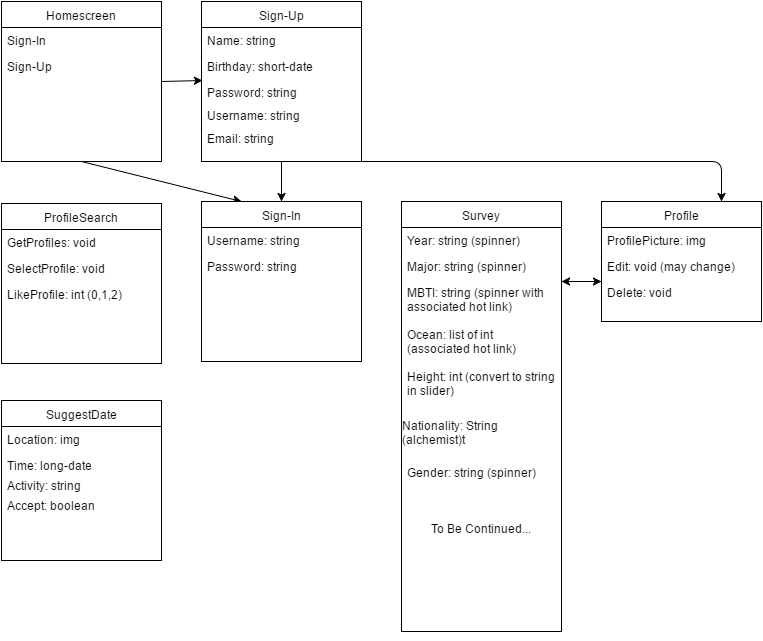

The diagram above was exported from draw.io. Its source (the exported page's mxGraphModel, read from the mxfile embedded in the PNG):
<mxGraphModel dx="1106" dy="595" grid="1" gridSize="10" guides="1" tooltips="1" connect="1" arrows="1" fold="1" page="1" pageScale="1" pageWidth="850" pageHeight="1100" background="#ffffff" math="0" shadow="0">
  <root>
    <mxCell id="0" />
    <mxCell id="1" parent="0" />
    <mxCell id="235f50bce01660ed-13" value="Homescreen" style="swimlane;html=1;fontStyle=0;childLayout=stackLayout;horizontal=1;startSize=26;fillColor=none;horizontalStack=0;resizeParent=1;resizeLast=0;collapsible=1;marginBottom=0;swimlaneFillColor=#ffffff;" vertex="1" parent="1">
      <mxGeometry x="80" y="40" width="160" height="160" as="geometry" />
    </mxCell>
    <mxCell id="235f50bce01660ed-15" value="Sign-In" style="text;html=1;strokeColor=none;fillColor=none;align=left;verticalAlign=top;spacingLeft=4;spacingRight=4;whiteSpace=wrap;overflow=hidden;rotatable=0;points=[[0,0.5],[1,0.5]];portConstraint=eastwest;" vertex="1" parent="235f50bce01660ed-13">
      <mxGeometry y="26" width="160" height="26" as="geometry" />
    </mxCell>
    <mxCell id="235f50bce01660ed-16" value="Sign-Up" style="text;html=1;strokeColor=none;fillColor=none;align=left;verticalAlign=top;spacingLeft=4;spacingRight=4;whiteSpace=wrap;overflow=hidden;rotatable=0;points=[[0,0.5],[1,0.5]];portConstraint=eastwest;" vertex="1" parent="235f50bce01660ed-13">
      <mxGeometry y="52" width="160" height="26" as="geometry" />
    </mxCell>
    <mxCell id="58dc257681494b5b-2" value="" style="endArrow=classic;html=1;entryX=0.25;entryY=0;" edge="1" parent="235f50bce01660ed-13" target="235f50bce01660ed-21">
      <mxGeometry width="50" height="50" relative="1" as="geometry">
        <mxPoint x="80" y="160" as="sourcePoint" />
        <mxPoint x="130" y="110" as="targetPoint" />
      </mxGeometry>
    </mxCell>
    <mxCell id="235f50bce01660ed-17" value="Sign-Up" style="swimlane;html=1;fontStyle=0;childLayout=stackLayout;horizontal=1;startSize=26;fillColor=none;horizontalStack=0;resizeParent=1;resizeLast=0;collapsible=1;marginBottom=0;swimlaneFillColor=#ffffff;" vertex="1" parent="1">
      <mxGeometry x="280" y="40" width="160" height="160" as="geometry" />
    </mxCell>
    <mxCell id="235f50bce01660ed-18" value="Name: string" style="text;html=1;strokeColor=none;fillColor=none;align=left;verticalAlign=top;spacingLeft=4;spacingRight=4;whiteSpace=wrap;overflow=hidden;rotatable=0;points=[[0,0.5],[1,0.5]];portConstraint=eastwest;" vertex="1" parent="235f50bce01660ed-17">
      <mxGeometry y="26" width="160" height="26" as="geometry" />
    </mxCell>
    <mxCell id="235f50bce01660ed-19" value="Birthday: short-date" style="text;html=1;strokeColor=none;fillColor=none;align=left;verticalAlign=top;spacingLeft=4;spacingRight=4;whiteSpace=wrap;overflow=hidden;rotatable=0;points=[[0,0.5],[1,0.5]];portConstraint=eastwest;" vertex="1" parent="235f50bce01660ed-17">
      <mxGeometry y="52" width="160" height="26" as="geometry" />
    </mxCell>
    <mxCell id="235f50bce01660ed-20" value="Password: string" style="text;html=1;strokeColor=none;fillColor=none;align=left;verticalAlign=top;spacingLeft=4;spacingRight=4;whiteSpace=wrap;overflow=hidden;rotatable=0;points=[[0,0.5],[1,0.5]];portConstraint=eastwest;" vertex="1" parent="235f50bce01660ed-17">
      <mxGeometry y="78" width="160" height="26" as="geometry" />
    </mxCell>
    <mxCell id="235f50bce01660ed-21" value="Sign-In" style="swimlane;html=1;fontStyle=0;childLayout=stackLayout;horizontal=1;startSize=26;fillColor=none;horizontalStack=0;resizeParent=1;resizeLast=0;collapsible=1;marginBottom=0;swimlaneFillColor=#ffffff;" vertex="1" parent="1">
      <mxGeometry x="280" y="240" width="160" height="160" as="geometry" />
    </mxCell>
    <mxCell id="235f50bce01660ed-22" value="Username: string" style="text;html=1;strokeColor=none;fillColor=none;align=left;verticalAlign=top;spacingLeft=4;spacingRight=4;whiteSpace=wrap;overflow=hidden;rotatable=0;points=[[0,0.5],[1,0.5]];portConstraint=eastwest;" vertex="1" parent="235f50bce01660ed-21">
      <mxGeometry y="26" width="160" height="26" as="geometry" />
    </mxCell>
    <mxCell id="235f50bce01660ed-23" value="Password: string" style="text;html=1;strokeColor=none;fillColor=none;align=left;verticalAlign=top;spacingLeft=4;spacingRight=4;whiteSpace=wrap;overflow=hidden;rotatable=0;points=[[0,0.5],[1,0.5]];portConstraint=eastwest;" vertex="1" parent="235f50bce01660ed-21">
      <mxGeometry y="52" width="160" height="26" as="geometry" />
    </mxCell>
    <mxCell id="235f50bce01660ed-25" value="Survey" style="swimlane;html=1;fontStyle=0;childLayout=stackLayout;horizontal=1;startSize=26;fillColor=none;horizontalStack=0;resizeParent=1;resizeLast=0;collapsible=1;marginBottom=0;swimlaneFillColor=#ffffff;" vertex="1" parent="1">
      <mxGeometry x="480" y="240" width="160" height="430" as="geometry" />
    </mxCell>
    <mxCell id="235f50bce01660ed-27" value="Year: string (spinner)" style="text;html=1;strokeColor=none;fillColor=none;align=left;verticalAlign=top;spacingLeft=4;spacingRight=4;whiteSpace=wrap;overflow=hidden;rotatable=0;points=[[0,0.5],[1,0.5]];portConstraint=eastwest;" vertex="1" parent="235f50bce01660ed-25">
      <mxGeometry y="26" width="160" height="26" as="geometry" />
    </mxCell>
    <mxCell id="235f50bce01660ed-26" value="Major: string (spinner)" style="text;html=1;strokeColor=none;fillColor=none;align=left;verticalAlign=top;spacingLeft=4;spacingRight=4;whiteSpace=wrap;overflow=hidden;rotatable=0;points=[[0,0.5],[1,0.5]];portConstraint=eastwest;" vertex="1" parent="235f50bce01660ed-25">
      <mxGeometry y="52" width="160" height="26" as="geometry" />
    </mxCell>
    <mxCell id="235f50bce01660ed-28" value="MBTI: string (spinner with associated hot link)" style="text;html=1;strokeColor=none;fillColor=none;align=left;verticalAlign=top;spacingLeft=4;spacingRight=4;whiteSpace=wrap;overflow=hidden;rotatable=0;points=[[0,0.5],[1,0.5]];portConstraint=eastwest;" vertex="1" parent="235f50bce01660ed-25">
      <mxGeometry y="78" width="160" height="42" as="geometry" />
    </mxCell>
    <mxCell id="58dc257681494b5b-6" value="Ocean: list of int (associated hot link)" style="text;html=1;strokeColor=none;fillColor=none;align=left;verticalAlign=top;spacingLeft=4;spacingRight=4;whiteSpace=wrap;overflow=hidden;rotatable=0;points=[[0,0.5],[1,0.5]];portConstraint=eastwest;" vertex="1" parent="235f50bce01660ed-25">
      <mxGeometry y="120" width="160" height="42" as="geometry" />
    </mxCell>
    <mxCell id="58dc257681494b5b-7" value="Height: int (convert to string in slider)" style="text;html=1;strokeColor=none;fillColor=none;align=left;verticalAlign=top;spacingLeft=4;spacingRight=4;whiteSpace=wrap;overflow=hidden;rotatable=0;points=[[0,0.5],[1,0.5]];portConstraint=eastwest;" vertex="1" parent="235f50bce01660ed-25">
      <mxGeometry y="162" width="160" height="42" as="geometry" />
    </mxCell>
    <mxCell id="3086a5adbff3d376-2" value="&lt;div style=&quot;text-align: left&quot;&gt;&lt;span&gt;Nationality: String (alchemist)t&lt;/span&gt;&lt;/div&gt;" style="text;html=1;strokeColor=none;fillColor=none;align=center;verticalAlign=middle;whiteSpace=wrap;" vertex="1" parent="235f50bce01660ed-25">
      <mxGeometry y="204" width="160" height="54" as="geometry" />
    </mxCell>
    <mxCell id="58dc257681494b5b-8" value="Gender: string (spinner)" style="text;html=1;strokeColor=none;fillColor=none;align=left;verticalAlign=top;spacingLeft=4;spacingRight=4;whiteSpace=wrap;overflow=hidden;rotatable=0;points=[[0,0.5],[1,0.5]];portConstraint=eastwest;" vertex="1" parent="235f50bce01660ed-25">
      <mxGeometry y="258" width="160" height="42" as="geometry" />
    </mxCell>
    <mxCell id="58dc257681494b5b-17" value="&lt;div style=&quot;text-align: left&quot;&gt;&lt;span&gt;To Be Continued...&lt;/span&gt;&lt;/div&gt;" style="text;html=1;strokeColor=none;fillColor=none;align=center;verticalAlign=middle;whiteSpace=wrap;" vertex="1" parent="235f50bce01660ed-25">
      <mxGeometry y="300" width="160" height="54" as="geometry" />
    </mxCell>
    <mxCell id="235f50bce01660ed-29" value="Profile" style="swimlane;html=1;fontStyle=0;childLayout=stackLayout;horizontal=1;startSize=26;fillColor=none;horizontalStack=0;resizeParent=1;resizeLast=0;collapsible=1;marginBottom=0;swimlaneFillColor=#ffffff;" vertex="1" parent="1">
      <mxGeometry x="680" y="240" width="160" height="120" as="geometry" />
    </mxCell>
    <mxCell id="235f50bce01660ed-30" value="ProfilePicture: img" style="text;html=1;strokeColor=none;fillColor=none;align=left;verticalAlign=top;spacingLeft=4;spacingRight=4;whiteSpace=wrap;overflow=hidden;rotatable=0;points=[[0,0.5],[1,0.5]];portConstraint=eastwest;" vertex="1" parent="235f50bce01660ed-29">
      <mxGeometry y="26" width="160" height="26" as="geometry" />
    </mxCell>
    <mxCell id="235f50bce01660ed-31" value="Edit: void (may change)" style="text;html=1;strokeColor=none;fillColor=none;align=left;verticalAlign=top;spacingLeft=4;spacingRight=4;whiteSpace=wrap;overflow=hidden;rotatable=0;points=[[0,0.5],[1,0.5]];portConstraint=eastwest;" vertex="1" parent="235f50bce01660ed-29">
      <mxGeometry y="52" width="160" height="26" as="geometry" />
    </mxCell>
    <mxCell id="235f50bce01660ed-32" value="Delete: void" style="text;html=1;strokeColor=none;fillColor=none;align=left;verticalAlign=top;spacingLeft=4;spacingRight=4;whiteSpace=wrap;overflow=hidden;rotatable=0;points=[[0,0.5],[1,0.5]];portConstraint=eastwest;" vertex="1" parent="235f50bce01660ed-29">
      <mxGeometry y="78" width="160" height="26" as="geometry" />
    </mxCell>
    <mxCell id="235f50bce01660ed-33" value="ProfileSearch" style="swimlane;html=1;fontStyle=0;childLayout=stackLayout;horizontal=1;startSize=26;fillColor=none;horizontalStack=0;resizeParent=1;resizeLast=0;collapsible=1;marginBottom=0;swimlaneFillColor=#ffffff;" vertex="1" parent="1">
      <mxGeometry x="80" y="242" width="160" height="160" as="geometry" />
    </mxCell>
    <mxCell id="235f50bce01660ed-35" value="GetProfiles: void" style="text;html=1;strokeColor=none;fillColor=none;align=left;verticalAlign=top;spacingLeft=4;spacingRight=4;whiteSpace=wrap;overflow=hidden;rotatable=0;points=[[0,0.5],[1,0.5]];portConstraint=eastwest;" vertex="1" parent="235f50bce01660ed-33">
      <mxGeometry y="26" width="160" height="26" as="geometry" />
    </mxCell>
    <mxCell id="235f50bce01660ed-36" value="SelectProfile: void" style="text;html=1;strokeColor=none;fillColor=none;align=left;verticalAlign=top;spacingLeft=4;spacingRight=4;whiteSpace=wrap;overflow=hidden;rotatable=0;points=[[0,0.5],[1,0.5]];portConstraint=eastwest;" vertex="1" parent="235f50bce01660ed-33">
      <mxGeometry y="52" width="160" height="26" as="geometry" />
    </mxCell>
    <mxCell id="235f50bce01660ed-34" value="LikeProfile: int (0,1,2)" style="text;html=1;strokeColor=none;fillColor=none;align=left;verticalAlign=top;spacingLeft=4;spacingRight=4;whiteSpace=wrap;overflow=hidden;rotatable=0;points=[[0,0.5],[1,0.5]];portConstraint=eastwest;" vertex="1" parent="235f50bce01660ed-33">
      <mxGeometry y="78" width="160" height="20" as="geometry" />
    </mxCell>
    <mxCell id="235f50bce01660ed-37" value="Username: string" style="text;html=1;strokeColor=none;fillColor=none;align=left;verticalAlign=top;spacingLeft=4;spacingRight=4;whiteSpace=wrap;overflow=hidden;rotatable=0;points=[[0,0.5],[1,0.5]];portConstraint=eastwest;" vertex="1" parent="1">
      <mxGeometry x="280" y="141" width="160" height="26" as="geometry" />
    </mxCell>
    <mxCell id="235f50bce01660ed-38" value="" style="endArrow=classic;html=1;exitX=0.5;exitY=1;entryX=0.5;entryY=0;" edge="1" parent="1" source="235f50bce01660ed-17" target="235f50bce01660ed-21">
      <mxGeometry width="50" height="50" relative="1" as="geometry">
        <mxPoint x="480" y="240" as="sourcePoint" />
        <mxPoint x="480" y="280" as="targetPoint" />
        <Array as="points" />
      </mxGeometry>
    </mxCell>
    <mxCell id="235f50bce01660ed-39" style="edgeStyle=orthogonalEdgeStyle;rounded=0;html=1;exitX=0.5;exitY=1;entryX=0.5;entryY=1;jettySize=auto;orthogonalLoop=1;" edge="1" parent="1" source="235f50bce01660ed-25" target="235f50bce01660ed-25">
      <mxGeometry relative="1" as="geometry" />
    </mxCell>
    <mxCell id="235f50bce01660ed-40" value="" style="endArrow=classic;html=1;entryX=0.75;entryY=0;" edge="1" parent="1" target="235f50bce01660ed-29">
      <mxGeometry width="50" height="50" relative="1" as="geometry">
        <mxPoint x="440" y="200" as="sourcePoint" />
        <mxPoint x="800" y="180" as="targetPoint" />
        <Array as="points">
          <mxPoint x="800" y="200" />
        </Array>
      </mxGeometry>
    </mxCell>
    <mxCell id="58dc257681494b5b-1" value="" style="endArrow=classic;html=1;exitX=1;exitY=0.5;entryX=0.006;entryY=1.038;entryPerimeter=0;" edge="1" parent="1" source="235f50bce01660ed-13" target="235f50bce01660ed-19">
      <mxGeometry width="50" height="50" relative="1" as="geometry">
        <mxPoint x="240" y="150" as="sourcePoint" />
        <mxPoint x="290" y="100" as="targetPoint" />
      </mxGeometry>
    </mxCell>
    <mxCell id="58dc257681494b5b-4" value="Email: string" style="text;html=1;strokeColor=none;fillColor=none;align=left;verticalAlign=top;spacingLeft=4;spacingRight=4;whiteSpace=wrap;overflow=hidden;rotatable=0;points=[[0,0.5],[1,0.5]];portConstraint=eastwest;" vertex="1" parent="1">
      <mxGeometry x="280" y="164" width="160" height="26" as="geometry" />
    </mxCell>
    <mxCell id="58dc257681494b5b-18" value="" style="endArrow=classic;startArrow=classic;html=1;" edge="1" parent="1">
      <mxGeometry width="50" height="50" relative="1" as="geometry">
        <mxPoint x="640" y="320" as="sourcePoint" />
        <mxPoint x="680" y="320" as="targetPoint" />
      </mxGeometry>
    </mxCell>
    <mxCell id="58dc257681494b5b-20" value="SuggestDate" style="swimlane;html=1;fontStyle=0;childLayout=stackLayout;horizontal=1;startSize=26;fillColor=none;horizontalStack=0;resizeParent=1;resizeLast=0;collapsible=1;marginBottom=0;swimlaneFillColor=#ffffff;" vertex="1" parent="1">
      <mxGeometry x="80" y="439" width="160" height="160" as="geometry" />
    </mxCell>
    <mxCell id="58dc257681494b5b-21" value="Location: img" style="text;html=1;strokeColor=none;fillColor=none;align=left;verticalAlign=top;spacingLeft=4;spacingRight=4;whiteSpace=wrap;overflow=hidden;rotatable=0;points=[[0,0.5],[1,0.5]];portConstraint=eastwest;" vertex="1" parent="58dc257681494b5b-20">
      <mxGeometry y="26" width="160" height="26" as="geometry" />
    </mxCell>
    <mxCell id="58dc257681494b5b-23" value="Time: long-date" style="text;html=1;strokeColor=none;fillColor=none;align=left;verticalAlign=top;spacingLeft=4;spacingRight=4;whiteSpace=wrap;overflow=hidden;rotatable=0;points=[[0,0.5],[1,0.5]];portConstraint=eastwest;" vertex="1" parent="58dc257681494b5b-20">
      <mxGeometry y="52" width="160" height="20" as="geometry" />
    </mxCell>
    <mxCell id="58dc257681494b5b-24" value="Activity: string" style="text;html=1;strokeColor=none;fillColor=none;align=left;verticalAlign=top;spacingLeft=4;spacingRight=4;whiteSpace=wrap;overflow=hidden;rotatable=0;points=[[0,0.5],[1,0.5]];portConstraint=eastwest;" vertex="1" parent="58dc257681494b5b-20">
      <mxGeometry y="72" width="160" height="20" as="geometry" />
    </mxCell>
    <mxCell id="58dc257681494b5b-25" value="Accept: boolean" style="text;html=1;strokeColor=none;fillColor=none;align=left;verticalAlign=top;spacingLeft=4;spacingRight=4;whiteSpace=wrap;overflow=hidden;rotatable=0;points=[[0,0.5],[1,0.5]];portConstraint=eastwest;" vertex="1" parent="58dc257681494b5b-20">
      <mxGeometry y="92" width="160" height="20" as="geometry" />
    </mxCell>
  </root>
</mxGraphModel>